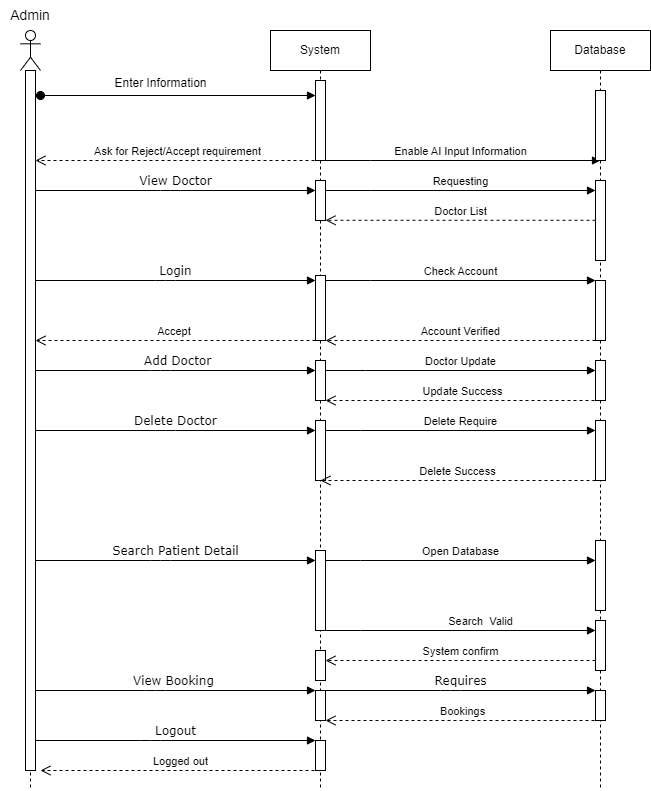

The diagram above was exported from draw.io. Its source (the exported page's mxGraphModel, read from the mxfile embedded in the PNG):
<mxGraphModel dx="740" dy="389" grid="1" gridSize="10" guides="1" tooltips="1" connect="1" arrows="1" fold="1" page="1" pageScale="1" pageWidth="1654" pageHeight="2336" math="0" shadow="0">
  <root>
    <mxCell id="0" />
    <mxCell id="1" parent="0" />
    <mxCell id="ErLBo-yAvSK4efsMJkkm-15" value="" style="shape=umlLifeline;perimeter=lifelinePerimeter;whiteSpace=wrap;html=1;container=1;dropTarget=0;collapsible=0;recursiveResize=0;outlineConnect=0;portConstraint=eastwest;newEdgeStyle={&quot;curved&quot;:0,&quot;rounded&quot;:0};participant=umlActor;" parent="1" vertex="1">
      <mxGeometry x="320" y="80" width="20" height="760" as="geometry" />
    </mxCell>
    <mxCell id="ErLBo-yAvSK4efsMJkkm-16" value="" style="html=1;points=[[0,0,0,0,5],[0,1,0,0,-5],[1,0,0,0,5],[1,1,0,0,-5]];perimeter=orthogonalPerimeter;outlineConnect=0;targetShapes=umlLifeline;portConstraint=eastwest;newEdgeStyle={&quot;curved&quot;:0,&quot;rounded&quot;:0};" parent="ErLBo-yAvSK4efsMJkkm-15" vertex="1">
      <mxGeometry x="5" y="40" width="10" height="700" as="geometry" />
    </mxCell>
    <mxCell id="ErLBo-yAvSK4efsMJkkm-17" value="&lt;font style=&quot;font-size: 14px;&quot;&gt;Admin&lt;/font&gt;" style="text;html=1;align=center;verticalAlign=middle;whiteSpace=wrap;rounded=0;" parent="1" vertex="1">
      <mxGeometry x="300" y="50" width="60" height="30" as="geometry" />
    </mxCell>
    <mxCell id="ErLBo-yAvSK4efsMJkkm-18" value="System" style="shape=umlLifeline;perimeter=lifelinePerimeter;whiteSpace=wrap;html=1;container=1;dropTarget=0;collapsible=0;recursiveResize=0;outlineConnect=0;portConstraint=eastwest;newEdgeStyle={&quot;curved&quot;:0,&quot;rounded&quot;:0};" parent="1" vertex="1">
      <mxGeometry x="570" y="80" width="100" height="760" as="geometry" />
    </mxCell>
    <mxCell id="ErLBo-yAvSK4efsMJkkm-19" value="" style="html=1;points=[[0,0,0,0,5],[0,1,0,0,-5],[1,0,0,0,5],[1,1,0,0,-5]];perimeter=orthogonalPerimeter;outlineConnect=0;targetShapes=umlLifeline;portConstraint=eastwest;newEdgeStyle={&quot;curved&quot;:0,&quot;rounded&quot;:0};" parent="ErLBo-yAvSK4efsMJkkm-18" vertex="1">
      <mxGeometry x="45" y="50" width="10" height="80" as="geometry" />
    </mxCell>
    <mxCell id="ErLBo-yAvSK4efsMJkkm-21" value="" style="html=1;points=[[0,0,0,0,5],[0,1,0,0,-5],[1,0,0,0,5],[1,1,0,0,-5]];perimeter=orthogonalPerimeter;outlineConnect=0;targetShapes=umlLifeline;portConstraint=eastwest;newEdgeStyle={&quot;curved&quot;:0,&quot;rounded&quot;:0};" parent="ErLBo-yAvSK4efsMJkkm-18" vertex="1">
      <mxGeometry x="45" y="150" width="10" height="40" as="geometry" />
    </mxCell>
    <mxCell id="ErLBo-yAvSK4efsMJkkm-22" value="" style="html=1;points=[[0,0,0,0,5],[0,1,0,0,-5],[1,0,0,0,5],[1,1,0,0,-5]];perimeter=orthogonalPerimeter;outlineConnect=0;targetShapes=umlLifeline;portConstraint=eastwest;newEdgeStyle={&quot;curved&quot;:0,&quot;rounded&quot;:0};" parent="ErLBo-yAvSK4efsMJkkm-18" vertex="1">
      <mxGeometry x="45" y="245" width="10" height="65" as="geometry" />
    </mxCell>
    <mxCell id="ErLBo-yAvSK4efsMJkkm-24" value="" style="html=1;points=[[0,0,0,0,5],[0,1,0,0,-5],[1,0,0,0,5],[1,1,0,0,-5]];perimeter=orthogonalPerimeter;outlineConnect=0;targetShapes=umlLifeline;portConstraint=eastwest;newEdgeStyle={&quot;curved&quot;:0,&quot;rounded&quot;:0};fontFamily=Helvetica;fontSize=11;fontColor=default;labelBackgroundColor=default;" parent="ErLBo-yAvSK4efsMJkkm-18" vertex="1">
      <mxGeometry x="45" y="330" width="10" height="40" as="geometry" />
    </mxCell>
    <mxCell id="ErLBo-yAvSK4efsMJkkm-25" value="" style="html=1;points=[[0,0,0,0,5],[0,1,0,0,-5],[1,0,0,0,5],[1,1,0,0,-5]];perimeter=orthogonalPerimeter;outlineConnect=0;targetShapes=umlLifeline;portConstraint=eastwest;newEdgeStyle={&quot;curved&quot;:0,&quot;rounded&quot;:0};fontFamily=Helvetica;fontSize=11;fontColor=default;labelBackgroundColor=default;" parent="ErLBo-yAvSK4efsMJkkm-18" vertex="1">
      <mxGeometry x="45" y="390" width="10" height="60" as="geometry" />
    </mxCell>
    <mxCell id="ErLBo-yAvSK4efsMJkkm-27" value="" style="html=1;points=[[0,0,0,0,5],[0,1,0,0,-5],[1,0,0,0,5],[1,1,0,0,-5]];perimeter=orthogonalPerimeter;outlineConnect=0;targetShapes=umlLifeline;portConstraint=eastwest;newEdgeStyle={&quot;curved&quot;:0,&quot;rounded&quot;:0};fontFamily=Helvetica;fontSize=11;fontColor=default;labelBackgroundColor=default;" parent="ErLBo-yAvSK4efsMJkkm-18" vertex="1">
      <mxGeometry x="45" y="520" width="10" height="80" as="geometry" />
    </mxCell>
    <mxCell id="ErLBo-yAvSK4efsMJkkm-29" value="" style="html=1;points=[[0,0,0,0,5],[0,1,0,0,-5],[1,0,0,0,5],[1,1,0,0,-5]];perimeter=orthogonalPerimeter;outlineConnect=0;targetShapes=umlLifeline;portConstraint=eastwest;newEdgeStyle={&quot;curved&quot;:0,&quot;rounded&quot;:0};fontFamily=Helvetica;fontSize=11;fontColor=default;labelBackgroundColor=default;" parent="ErLBo-yAvSK4efsMJkkm-18" vertex="1">
      <mxGeometry x="45" y="620" width="10" height="30" as="geometry" />
    </mxCell>
    <mxCell id="ErLBo-yAvSK4efsMJkkm-30" value="" style="html=1;points=[[0,0,0,0,5],[0,1,0,0,-5],[1,0,0,0,5],[1,1,0,0,-5]];perimeter=orthogonalPerimeter;outlineConnect=0;targetShapes=umlLifeline;portConstraint=eastwest;newEdgeStyle={&quot;curved&quot;:0,&quot;rounded&quot;:0};fontFamily=Helvetica;fontSize=11;fontColor=default;labelBackgroundColor=default;" parent="ErLBo-yAvSK4efsMJkkm-18" vertex="1">
      <mxGeometry x="45" y="660" width="10" height="30" as="geometry" />
    </mxCell>
    <mxCell id="ErLBo-yAvSK4efsMJkkm-31" value="" style="html=1;points=[[0,0,0,0,5],[0,1,0,0,-5],[1,0,0,0,5],[1,1,0,0,-5]];perimeter=orthogonalPerimeter;outlineConnect=0;targetShapes=umlLifeline;portConstraint=eastwest;newEdgeStyle={&quot;curved&quot;:0,&quot;rounded&quot;:0};fontFamily=Helvetica;fontSize=11;fontColor=default;labelBackgroundColor=default;" parent="ErLBo-yAvSK4efsMJkkm-18" vertex="1">
      <mxGeometry x="45" y="710" width="10" height="30" as="geometry" />
    </mxCell>
    <mxCell id="ErLBo-yAvSK4efsMJkkm-33" value="" style="html=1;points=[[0,0,0,0,5],[0,1,0,0,-5],[1,0,0,0,5],[1,1,0,0,-5]];perimeter=orthogonalPerimeter;outlineConnect=0;targetShapes=umlLifeline;portConstraint=eastwest;newEdgeStyle={&quot;curved&quot;:0,&quot;rounded&quot;:0};" parent="1" vertex="1">
      <mxGeometry x="895" y="140" width="10" height="70" as="geometry" />
    </mxCell>
    <mxCell id="ErLBo-yAvSK4efsMJkkm-34" value="" style="html=1;points=[[0,0,0,0,5],[0,1,0,0,-5],[1,0,0,0,5],[1,1,0,0,-5]];perimeter=orthogonalPerimeter;outlineConnect=0;targetShapes=umlLifeline;portConstraint=eastwest;newEdgeStyle={&quot;curved&quot;:0,&quot;rounded&quot;:0};" parent="1" vertex="1">
      <mxGeometry x="895" y="330" width="10" height="60" as="geometry" />
    </mxCell>
    <mxCell id="ErLBo-yAvSK4efsMJkkm-35" value="" style="html=1;points=[[0,0,0,0,5],[0,1,0,0,-5],[1,0,0,0,5],[1,1,0,0,-5]];perimeter=orthogonalPerimeter;outlineConnect=0;targetShapes=umlLifeline;portConstraint=eastwest;newEdgeStyle={&quot;curved&quot;:0,&quot;rounded&quot;:0};fontFamily=Helvetica;fontSize=11;fontColor=default;labelBackgroundColor=default;" parent="1" vertex="1">
      <mxGeometry x="895" y="410" width="10" height="40" as="geometry" />
    </mxCell>
    <mxCell id="ErLBo-yAvSK4efsMJkkm-37" value="" style="html=1;points=[[0,0,0,0,5],[0,1,0,0,-5],[1,0,0,0,5],[1,1,0,0,-5]];perimeter=orthogonalPerimeter;outlineConnect=0;targetShapes=umlLifeline;portConstraint=eastwest;newEdgeStyle={&quot;curved&quot;:0,&quot;rounded&quot;:0};fontFamily=Helvetica;fontSize=11;fontColor=default;labelBackgroundColor=default;" parent="1" vertex="1">
      <mxGeometry x="895" y="670" width="10" height="50" as="geometry" />
    </mxCell>
    <mxCell id="ErLBo-yAvSK4efsMJkkm-38" value="" style="html=1;points=[[0,0,0,0,5],[0,1,0,0,-5],[1,0,0,0,5],[1,1,0,0,-5]];perimeter=orthogonalPerimeter;outlineConnect=0;targetShapes=umlLifeline;portConstraint=eastwest;newEdgeStyle={&quot;curved&quot;:0,&quot;rounded&quot;:0};fontFamily=Helvetica;fontSize=11;fontColor=default;labelBackgroundColor=default;" parent="1" vertex="1">
      <mxGeometry x="895" y="740" width="10" height="30" as="geometry" />
    </mxCell>
    <mxCell id="ErLBo-yAvSK4efsMJkkm-39" value="" style="html=1;points=[[0,0,0,0,5],[0,1,0,0,-5],[1,0,0,0,5],[1,1,0,0,-5]];perimeter=orthogonalPerimeter;outlineConnect=0;targetShapes=umlLifeline;portConstraint=eastwest;newEdgeStyle={&quot;curved&quot;:0,&quot;rounded&quot;:0};" parent="1" vertex="1">
      <mxGeometry x="895" y="230" width="10" height="80" as="geometry" />
    </mxCell>
    <mxCell id="ErLBo-yAvSK4efsMJkkm-40" value="" style="html=1;verticalAlign=bottom;startArrow=oval;endArrow=block;startSize=8;curved=0;rounded=0;" parent="1" target="ErLBo-yAvSK4efsMJkkm-19" edge="1">
      <mxGeometry relative="1" as="geometry">
        <mxPoint x="340" y="145" as="sourcePoint" />
        <mxPoint x="610" y="145" as="targetPoint" />
      </mxGeometry>
    </mxCell>
    <mxCell id="ErLBo-yAvSK4efsMJkkm-41" value="Enter Information" style="text;html=1;align=center;verticalAlign=middle;resizable=0;points=[];autosize=1;strokeColor=none;fillColor=none;" parent="1" vertex="1">
      <mxGeometry x="400" y="118" width="120" height="30" as="geometry" />
    </mxCell>
    <mxCell id="ErLBo-yAvSK4efsMJkkm-42" value="Ask for Reject/Accept requirement" style="html=1;verticalAlign=bottom;endArrow=open;dashed=1;endSize=8;curved=0;rounded=0;" parent="1" target="ErLBo-yAvSK4efsMJkkm-16" edge="1">
      <mxGeometry relative="1" as="geometry">
        <mxPoint x="620" y="210" as="sourcePoint" />
        <mxPoint x="340" y="210" as="targetPoint" />
      </mxGeometry>
    </mxCell>
    <mxCell id="ErLBo-yAvSK4efsMJkkm-43" value="Enable AI Input Information" style="html=1;verticalAlign=bottom;endArrow=block;curved=0;rounded=0;" parent="1" edge="1">
      <mxGeometry x="0.0018" width="80" relative="1" as="geometry">
        <mxPoint x="620" y="210" as="sourcePoint" />
        <mxPoint x="900" y="210" as="targetPoint" />
        <Array as="points">
          <mxPoint x="670" y="210" />
        </Array>
        <mxPoint as="offset" />
      </mxGeometry>
    </mxCell>
    <mxCell id="ErLBo-yAvSK4efsMJkkm-44" value="View Doctor" style="html=1;verticalAlign=bottom;endArrow=block;labelBackgroundColor=none;fontFamily=Verdana;fontSize=12;edgeStyle=elbowEdgeStyle;elbow=vertical;" parent="1" edge="1">
      <mxGeometry relative="1" as="geometry">
        <mxPoint x="335" y="240" as="sourcePoint" />
        <mxPoint x="615" y="240" as="targetPoint" />
        <Array as="points">
          <mxPoint x="470" y="240" />
        </Array>
      </mxGeometry>
    </mxCell>
    <mxCell id="ErLBo-yAvSK4efsMJkkm-46" value="Login" style="html=1;verticalAlign=bottom;endArrow=block;labelBackgroundColor=none;fontFamily=Verdana;fontSize=12;edgeStyle=elbowEdgeStyle;elbow=vertical;" parent="1" source="ErLBo-yAvSK4efsMJkkm-16" target="ErLBo-yAvSK4efsMJkkm-22" edge="1">
      <mxGeometry relative="1" as="geometry">
        <mxPoint x="340" y="330" as="sourcePoint" />
        <mxPoint x="610" y="330" as="targetPoint" />
        <Array as="points">
          <mxPoint x="465" y="330" />
        </Array>
      </mxGeometry>
    </mxCell>
    <mxCell id="ErLBo-yAvSK4efsMJkkm-47" value="Check Account" style="html=1;verticalAlign=bottom;endArrow=block;curved=0;rounded=0;" parent="1" source="ErLBo-yAvSK4efsMJkkm-22" target="ErLBo-yAvSK4efsMJkkm-34" edge="1">
      <mxGeometry x="0.0018" width="80" relative="1" as="geometry">
        <mxPoint x="630" y="330" as="sourcePoint" />
        <mxPoint x="890" y="330" as="targetPoint" />
        <Array as="points">
          <mxPoint x="670" y="330" />
        </Array>
        <mxPoint as="offset" />
      </mxGeometry>
    </mxCell>
    <mxCell id="ErLBo-yAvSK4efsMJkkm-48" value="Account Verified" style="html=1;verticalAlign=bottom;endArrow=open;dashed=1;endSize=8;curved=0;rounded=0;strokeColor=default;align=center;fontFamily=Helvetica;fontSize=11;fontColor=default;labelBackgroundColor=default;" parent="1" edge="1">
      <mxGeometry relative="1" as="geometry">
        <mxPoint x="895" y="390" as="sourcePoint" />
        <mxPoint x="625" y="390" as="targetPoint" />
      </mxGeometry>
    </mxCell>
    <mxCell id="ErLBo-yAvSK4efsMJkkm-49" value="Accept&amp;nbsp;" style="html=1;verticalAlign=bottom;endArrow=open;dashed=1;endSize=8;curved=0;rounded=0;strokeColor=default;align=center;fontFamily=Helvetica;fontSize=11;fontColor=default;labelBackgroundColor=default;" parent="1" edge="1">
      <mxGeometry relative="1" as="geometry">
        <mxPoint x="615" y="390" as="sourcePoint" />
        <mxPoint x="335" y="390" as="targetPoint" />
      </mxGeometry>
    </mxCell>
    <mxCell id="ErLBo-yAvSK4efsMJkkm-50" value="&amp;nbsp;Add Doctor" style="html=1;verticalAlign=bottom;endArrow=block;labelBackgroundColor=none;fontFamily=Verdana;fontSize=12;edgeStyle=elbowEdgeStyle;elbow=vertical;" parent="1" source="ErLBo-yAvSK4efsMJkkm-16" target="ErLBo-yAvSK4efsMJkkm-24" edge="1">
      <mxGeometry relative="1" as="geometry">
        <mxPoint x="340" y="420" as="sourcePoint" />
        <mxPoint x="610" y="420" as="targetPoint" />
        <Array as="points">
          <mxPoint x="460" y="420" />
        </Array>
        <mxPoint as="offset" />
      </mxGeometry>
    </mxCell>
    <mxCell id="ErLBo-yAvSK4efsMJkkm-51" value="Doctor Update" style="html=1;verticalAlign=bottom;endArrow=block;curved=0;rounded=0;" parent="1" source="ErLBo-yAvSK4efsMJkkm-24" target="ErLBo-yAvSK4efsMJkkm-35" edge="1">
      <mxGeometry x="0.0018" width="80" relative="1" as="geometry">
        <mxPoint x="630" y="420" as="sourcePoint" />
        <mxPoint x="890" y="420" as="targetPoint" />
        <Array as="points">
          <mxPoint x="665" y="420" />
        </Array>
        <mxPoint as="offset" />
      </mxGeometry>
    </mxCell>
    <mxCell id="ErLBo-yAvSK4efsMJkkm-52" value="Update Success" style="html=1;verticalAlign=bottom;endArrow=open;dashed=1;endSize=8;curved=0;rounded=0;strokeColor=default;align=center;fontFamily=Helvetica;fontSize=11;fontColor=default;labelBackgroundColor=default;" parent="1" target="ErLBo-yAvSK4efsMJkkm-24" edge="1">
      <mxGeometry relative="1" as="geometry">
        <mxPoint x="900" y="450" as="sourcePoint" />
        <mxPoint x="630" y="450" as="targetPoint" />
      </mxGeometry>
    </mxCell>
    <mxCell id="ErLBo-yAvSK4efsMJkkm-53" value="Delete Doctor" style="html=1;verticalAlign=bottom;endArrow=block;labelBackgroundColor=none;fontFamily=Verdana;fontSize=12;edgeStyle=elbowEdgeStyle;elbow=vertical;" parent="1" source="ErLBo-yAvSK4efsMJkkm-16" target="ErLBo-yAvSK4efsMJkkm-25" edge="1">
      <mxGeometry relative="1" as="geometry">
        <mxPoint x="340" y="480" as="sourcePoint" />
        <mxPoint x="610" y="480" as="targetPoint" />
        <Array as="points">
          <mxPoint x="465" y="480" />
        </Array>
      </mxGeometry>
    </mxCell>
    <mxCell id="ErLBo-yAvSK4efsMJkkm-56" value="Delete Require" style="html=1;verticalAlign=bottom;endArrow=block;curved=0;rounded=0;" parent="1" edge="1">
      <mxGeometry x="0.0008" width="80" relative="1" as="geometry">
        <mxPoint x="625" y="480" as="sourcePoint" />
        <mxPoint x="895" y="480" as="targetPoint" />
        <Array as="points">
          <mxPoint x="660" y="480" />
        </Array>
        <mxPoint as="offset" />
      </mxGeometry>
    </mxCell>
    <mxCell id="ErLBo-yAvSK4efsMJkkm-58" value="Search Patient Detail" style="html=1;verticalAlign=bottom;endArrow=block;labelBackgroundColor=none;fontFamily=Verdana;fontSize=12;edgeStyle=elbowEdgeStyle;elbow=vertical;" parent="1" source="ErLBo-yAvSK4efsMJkkm-16" target="ErLBo-yAvSK4efsMJkkm-27" edge="1">
      <mxGeometry relative="1" as="geometry">
        <mxPoint x="330" y="610" as="sourcePoint" />
        <mxPoint x="610" y="610" as="targetPoint" />
        <Array as="points">
          <mxPoint x="460" y="610" />
        </Array>
      </mxGeometry>
    </mxCell>
    <mxCell id="ErLBo-yAvSK4efsMJkkm-59" value="Search&amp;nbsp; Valid" style="html=1;verticalAlign=bottom;endArrow=block;curved=0;rounded=0;" parent="1" edge="1">
      <mxGeometry x="0.1636" width="80" relative="1" as="geometry">
        <mxPoint x="620" y="680" as="sourcePoint" />
        <mxPoint x="895" y="680" as="targetPoint" />
        <Array as="points">
          <mxPoint x="660" y="680" />
        </Array>
        <mxPoint as="offset" />
      </mxGeometry>
    </mxCell>
    <mxCell id="ErLBo-yAvSK4efsMJkkm-60" value="System confirm" style="html=1;verticalAlign=bottom;endArrow=open;dashed=1;endSize=8;curved=0;rounded=0;strokeColor=default;align=center;fontFamily=Helvetica;fontSize=11;fontColor=default;labelBackgroundColor=default;" parent="1" target="ErLBo-yAvSK4efsMJkkm-29" edge="1">
      <mxGeometry relative="1" as="geometry">
        <mxPoint x="895" y="710" as="sourcePoint" />
        <mxPoint x="620" y="710" as="targetPoint" />
      </mxGeometry>
    </mxCell>
    <mxCell id="ErLBo-yAvSK4efsMJkkm-61" value="View Booking&amp;nbsp;" style="html=1;verticalAlign=bottom;endArrow=block;labelBackgroundColor=none;fontFamily=Verdana;fontSize=12;edgeStyle=elbowEdgeStyle;elbow=vertical;" parent="1" edge="1">
      <mxGeometry relative="1" as="geometry">
        <mxPoint x="335" y="740" as="sourcePoint" />
        <mxPoint x="615" y="740" as="targetPoint" />
        <Array as="points">
          <mxPoint x="455" y="740" />
        </Array>
      </mxGeometry>
    </mxCell>
    <mxCell id="ErLBo-yAvSK4efsMJkkm-62" value="Requires" style="html=1;verticalAlign=bottom;endArrow=block;labelBackgroundColor=none;fontFamily=Verdana;fontSize=12;edgeStyle=elbowEdgeStyle;elbow=vertical;" parent="1" source="ErLBo-yAvSK4efsMJkkm-30" target="ErLBo-yAvSK4efsMJkkm-38" edge="1">
      <mxGeometry relative="1" as="geometry">
        <mxPoint x="630" y="740" as="sourcePoint" />
        <mxPoint x="910" y="740" as="targetPoint" />
        <Array as="points">
          <mxPoint x="750" y="740" />
        </Array>
      </mxGeometry>
    </mxCell>
    <mxCell id="ErLBo-yAvSK4efsMJkkm-63" value="Bookings" style="html=1;verticalAlign=bottom;endArrow=open;dashed=1;endSize=8;curved=0;rounded=0;strokeColor=default;align=center;fontFamily=Helvetica;fontSize=11;fontColor=default;labelBackgroundColor=default;" parent="1" target="ErLBo-yAvSK4efsMJkkm-30" edge="1">
      <mxGeometry relative="1" as="geometry">
        <mxPoint x="900" y="770" as="sourcePoint" />
        <mxPoint x="630" y="770" as="targetPoint" />
      </mxGeometry>
    </mxCell>
    <mxCell id="ErLBo-yAvSK4efsMJkkm-64" value="Logout" style="html=1;verticalAlign=bottom;endArrow=block;labelBackgroundColor=none;fontFamily=Verdana;fontSize=12;edgeStyle=elbowEdgeStyle;elbow=vertical;" parent="1" source="ErLBo-yAvSK4efsMJkkm-16" target="ErLBo-yAvSK4efsMJkkm-31" edge="1">
      <mxGeometry relative="1" as="geometry">
        <mxPoint x="330" y="790" as="sourcePoint" />
        <mxPoint x="610" y="790" as="targetPoint" />
        <Array as="points">
          <mxPoint x="450" y="790" />
        </Array>
      </mxGeometry>
    </mxCell>
    <mxCell id="ErLBo-yAvSK4efsMJkkm-65" value="Logged out" style="html=1;verticalAlign=bottom;endArrow=open;dashed=1;endSize=8;curved=0;rounded=0;strokeColor=default;align=center;fontFamily=Helvetica;fontSize=11;fontColor=default;labelBackgroundColor=default;" parent="1" edge="1">
      <mxGeometry relative="1" as="geometry">
        <mxPoint x="620" y="820" as="sourcePoint" />
        <mxPoint x="340" y="820" as="targetPoint" />
      </mxGeometry>
    </mxCell>
    <mxCell id="ErLBo-yAvSK4efsMJkkm-67" value="Doctor List" style="html=1;verticalAlign=bottom;endArrow=open;dashed=1;endSize=8;curved=0;rounded=0;" parent="1" edge="1">
      <mxGeometry relative="1" as="geometry">
        <mxPoint x="895" y="269.78" as="sourcePoint" />
        <mxPoint x="625" y="269.78" as="targetPoint" />
        <mxPoint as="offset" />
      </mxGeometry>
    </mxCell>
    <mxCell id="ErLBo-yAvSK4efsMJkkm-68" value="Database" style="shape=umlLifeline;perimeter=lifelinePerimeter;whiteSpace=wrap;html=1;container=1;dropTarget=0;collapsible=0;recursiveResize=0;outlineConnect=0;portConstraint=eastwest;newEdgeStyle={&quot;curved&quot;:0,&quot;rounded&quot;:0};" parent="1" vertex="1">
      <mxGeometry x="850" y="80" width="100" height="760" as="geometry" />
    </mxCell>
    <mxCell id="ErLBo-yAvSK4efsMJkkm-69" value="" style="html=1;points=[[0,0,0,0,5],[0,1,0,0,-5],[1,0,0,0,5],[1,1,0,0,-5]];perimeter=orthogonalPerimeter;outlineConnect=0;targetShapes=umlLifeline;portConstraint=eastwest;newEdgeStyle={&quot;curved&quot;:0,&quot;rounded&quot;:0};" parent="ErLBo-yAvSK4efsMJkkm-68" vertex="1">
      <mxGeometry x="45" y="60" width="10" height="70" as="geometry" />
    </mxCell>
    <mxCell id="ErLBo-yAvSK4efsMJkkm-70" value="" style="html=1;points=[[0,0,0,0,5],[0,1,0,0,-5],[1,0,0,0,5],[1,1,0,0,-5]];perimeter=orthogonalPerimeter;outlineConnect=0;targetShapes=umlLifeline;portConstraint=eastwest;newEdgeStyle={&quot;curved&quot;:0,&quot;rounded&quot;:0};" parent="ErLBo-yAvSK4efsMJkkm-68" vertex="1">
      <mxGeometry x="45" y="250" width="10" height="60" as="geometry" />
    </mxCell>
    <mxCell id="ErLBo-yAvSK4efsMJkkm-71" value="" style="html=1;points=[[0,0,0,0,5],[0,1,0,0,-5],[1,0,0,0,5],[1,1,0,0,-5]];perimeter=orthogonalPerimeter;outlineConnect=0;targetShapes=umlLifeline;portConstraint=eastwest;newEdgeStyle={&quot;curved&quot;:0,&quot;rounded&quot;:0};fontFamily=Helvetica;fontSize=11;fontColor=default;labelBackgroundColor=default;" parent="ErLBo-yAvSK4efsMJkkm-68" vertex="1">
      <mxGeometry x="45" y="330" width="10" height="40" as="geometry" />
    </mxCell>
    <mxCell id="ErLBo-yAvSK4efsMJkkm-72" value="" style="html=1;points=[[0,0,0,0,5],[0,1,0,0,-5],[1,0,0,0,5],[1,1,0,0,-5]];perimeter=orthogonalPerimeter;outlineConnect=0;targetShapes=umlLifeline;portConstraint=eastwest;newEdgeStyle={&quot;curved&quot;:0,&quot;rounded&quot;:0};fontFamily=Helvetica;fontSize=11;fontColor=default;labelBackgroundColor=default;" parent="ErLBo-yAvSK4efsMJkkm-68" vertex="1">
      <mxGeometry x="45" y="450" width="10" as="geometry" />
    </mxCell>
    <mxCell id="ErLBo-yAvSK4efsMJkkm-73" value="" style="html=1;points=[[0,0,0,0,5],[0,1,0,0,-5],[1,0,0,0,5],[1,1,0,0,-5]];perimeter=orthogonalPerimeter;outlineConnect=0;targetShapes=umlLifeline;portConstraint=eastwest;newEdgeStyle={&quot;curved&quot;:0,&quot;rounded&quot;:0};fontFamily=Helvetica;fontSize=11;fontColor=default;labelBackgroundColor=default;" parent="ErLBo-yAvSK4efsMJkkm-68" vertex="1">
      <mxGeometry x="45" y="590" width="10" height="50" as="geometry" />
    </mxCell>
    <mxCell id="ErLBo-yAvSK4efsMJkkm-74" value="" style="html=1;points=[[0,0,0,0,5],[0,1,0,0,-5],[1,0,0,0,5],[1,1,0,0,-5]];perimeter=orthogonalPerimeter;outlineConnect=0;targetShapes=umlLifeline;portConstraint=eastwest;newEdgeStyle={&quot;curved&quot;:0,&quot;rounded&quot;:0};fontFamily=Helvetica;fontSize=11;fontColor=default;labelBackgroundColor=default;" parent="ErLBo-yAvSK4efsMJkkm-68" vertex="1">
      <mxGeometry x="45" y="660" width="10" height="30" as="geometry" />
    </mxCell>
    <mxCell id="ErLBo-yAvSK4efsMJkkm-75" value="" style="html=1;points=[[0,0,0,0,5],[0,1,0,0,-5],[1,0,0,0,5],[1,1,0,0,-5]];perimeter=orthogonalPerimeter;outlineConnect=0;targetShapes=umlLifeline;portConstraint=eastwest;newEdgeStyle={&quot;curved&quot;:0,&quot;rounded&quot;:0};" parent="ErLBo-yAvSK4efsMJkkm-68" vertex="1">
      <mxGeometry x="45" y="150" width="10" height="80" as="geometry" />
    </mxCell>
    <mxCell id="ErLBo-yAvSK4efsMJkkm-36" value="" style="html=1;points=[[0,0,0,0,5],[0,1,0,0,-5],[1,0,0,0,5],[1,1,0,0,-5]];perimeter=orthogonalPerimeter;outlineConnect=0;targetShapes=umlLifeline;portConstraint=eastwest;newEdgeStyle={&quot;curved&quot;:0,&quot;rounded&quot;:0};fontFamily=Helvetica;fontSize=11;fontColor=default;labelBackgroundColor=default;" parent="ErLBo-yAvSK4efsMJkkm-68" vertex="1">
      <mxGeometry x="45" y="390" width="10" height="60" as="geometry" />
    </mxCell>
    <mxCell id="DwO7FonKWAWysR-Rx4UR-1" value="" style="html=1;points=[[0,0,0,0,5],[0,1,0,0,-5],[1,0,0,0,5],[1,1,0,0,-5]];perimeter=orthogonalPerimeter;outlineConnect=0;targetShapes=umlLifeline;portConstraint=eastwest;newEdgeStyle={&quot;curved&quot;:0,&quot;rounded&quot;:0};" vertex="1" parent="ErLBo-yAvSK4efsMJkkm-68">
      <mxGeometry x="45" y="510" width="10" height="70" as="geometry" />
    </mxCell>
    <mxCell id="ErLBo-yAvSK4efsMJkkm-76" value="Requesting" style="html=1;verticalAlign=bottom;endArrow=block;curved=0;rounded=0;" parent="1" source="ErLBo-yAvSK4efsMJkkm-21" target="ErLBo-yAvSK4efsMJkkm-75" edge="1">
      <mxGeometry x="0.0018" width="80" relative="1" as="geometry">
        <mxPoint x="620" y="240" as="sourcePoint" />
        <mxPoint x="895" y="240" as="targetPoint" />
        <Array as="points">
          <mxPoint x="670" y="240" />
        </Array>
        <mxPoint as="offset" />
      </mxGeometry>
    </mxCell>
    <mxCell id="ErLBo-yAvSK4efsMJkkm-77" value="Delete Success" style="html=1;verticalAlign=bottom;endArrow=open;dashed=1;endSize=8;curved=0;rounded=0;strokeColor=default;align=center;fontFamily=Helvetica;fontSize=11;fontColor=default;labelBackgroundColor=default;" parent="1" edge="1">
      <mxGeometry relative="1" as="geometry">
        <mxPoint x="895" y="530" as="sourcePoint" />
        <mxPoint x="620" y="530" as="targetPoint" />
      </mxGeometry>
    </mxCell>
    <mxCell id="DwO7FonKWAWysR-Rx4UR-2" value="Open Database" style="html=1;verticalAlign=bottom;endArrow=block;curved=0;rounded=0;" edge="1" parent="1">
      <mxGeometry x="0.0008" width="80" relative="1" as="geometry">
        <mxPoint x="625" y="610" as="sourcePoint" />
        <mxPoint x="895" y="610" as="targetPoint" />
        <Array as="points">
          <mxPoint x="660" y="610" />
        </Array>
        <mxPoint as="offset" />
      </mxGeometry>
    </mxCell>
  </root>
</mxGraphModel>